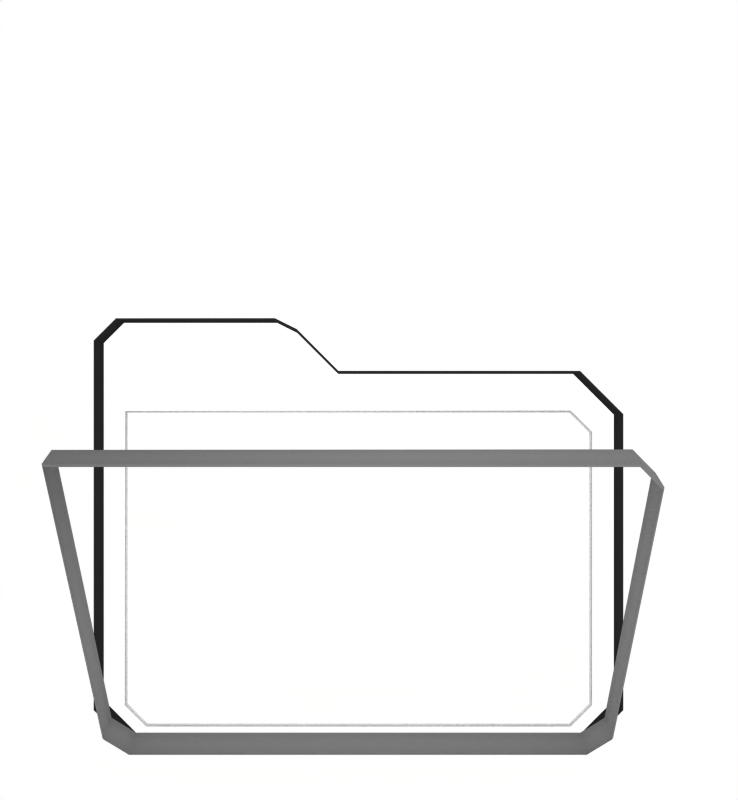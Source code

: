 # Source: folder.blend  (saved by Blender 2.42.0; exported with 4.5.12 LTS)
import bpy
from mathutils import Matrix  # noqa: F401  (used for matrix-valued properties, if any)

bpy.ops.wm.read_factory_settings(use_empty=True)
scene = bpy.context.scene
scene.name = 'Folders'

# ---- collections
col_collection_1 = bpy.data.collections.new('Collection 1'); scene.collection.children.link(col_collection_1)
col_collection_2 = bpy.data.collections.new('Collection 2'); scene.collection.children.link(col_collection_2)
col_collection_2.hide_render = True
col_collection_2.hide_viewport = True
col_collection_3 = bpy.data.collections.new('Collection 3'); scene.collection.children.link(col_collection_3)
col_collection_4 = bpy.data.collections.new('Collection 4'); scene.collection.children.link(col_collection_4)
col_collection_4.hide_render = True
col_collection_4.hide_viewport = True
col_collection_5 = bpy.data.collections.new('Collection 5'); scene.collection.children.link(col_collection_5)
col_collection_6 = bpy.data.collections.new('Collection 6'); scene.collection.children.link(col_collection_6)
col_collection_6.hide_render = True
col_collection_6.hide_viewport = True

# ---- materials (node trees are filled in below, after node groups)
mat_grey_001 = bpy.data.materials.new('Grey.001')
mat_grey_001.alpha_threshold = 0.0
mat_grey_001.preview_render_type = 'FLAT'
mat_grey_001.diffuse_color = (0.9, 0.9, 0.9, 1.0)
mat_grey_001.roughness = 0.5
mat_grey_001.line_color = (0.0, 0.0, 0.0, 1.0)
mat_black_001 = bpy.data.materials.new('Black.001')
mat_black_001.alpha_threshold = 0.0
mat_black_001.preview_render_type = 'FLAT'
mat_black_001.diffuse_color = (0.1617, 0.1617, 0.1617, 1.0)
mat_black_001.roughness = 0.5
mat_black_001.specular_intensity = 0.264
mat_black_001.line_color = (0.0, 0.0, 0.0, 1.0)
mat_mediumgrey = bpy.data.materials.new('MediumGrey')
mat_mediumgrey.alpha_threshold = 0.0
mat_mediumgrey.preview_render_type = 'FLAT'
mat_mediumgrey.diffuse_color = (0.5, 0.5, 0.5, 1.0)
mat_mediumgrey.roughness = 0.5
mat_mediumgrey.specular_intensity = 0.8854
mat_mediumgrey.line_color = (0.0, 0.0, 0.0, 1.0)
mat_white = bpy.data.materials.new('White')
mat_white.alpha_threshold = 0.0
mat_white.preview_render_type = 'FLAT'
mat_white.diffuse_color = (1.0, 1.0, 1.0, 1.0)
mat_white.roughness = 0.5
mat_white.specular_intensity = 0.507
mat_white.line_color = (0.0, 0.0, 0.0, 1.0)
mat_material = bpy.data.materials.new('Material')
mat_material.alpha_threshold = 0.0
mat_material.preview_render_type = 'FLAT'
mat_material.roughness = 0.5
mat_material.line_color = (0.0, 0.0, 0.0, 0.8514)

# ---- material node trees

# ---- world
world_world = bpy.data.worlds.new('World'); scene.world = world_world
world_world.color = (1.0, 1.0, 1.0)
world_world.use_sun_shadow = False
world_world.sun_shadow_jitter_overblur = 0.0
world_world.cycles.sampling_method = 'MANUAL'
world_world.cycles.sample_map_resolution = 256

# ---- cameras
cam_camera = bpy.data.cameras.new('Camera')
cam_camera.passepartout_alpha = 0.2
cam_camera.clip_end = 100.0
cam_camera.lens = 35.0
cam_camera.ortho_scale = 7.314
cam_camera.show_passepartout = False
cam_camera.show_safe_areas = True
cam_camera.dof.focus_distance = 0.0
cam_camera.dof.aperture_fstop = 128.0

# ---- lights
light_lamp = bpy.data.lights.new('Lamp', 'SPOT')
light_lamp.transmission_factor = 0.0
light_lamp.cutoff_distance = 16.52
light_lamp.energy = 80.0
light_lamp.shadow_buffer_clip_start = 9.648
light_lamp.shadow_soft_size = 1.0
light_lamp.shadow_maximum_resolution = 0.006
light_lamp.use_absolute_resolution = True
light_lamp.spot_blend = 0.7075
light_lamp.cycles.use_multiple_importance_sampling = False
light_lamp_001 = bpy.data.lights.new('Lamp.001', 'POINT')
light_lamp_001.transmission_factor = 0.0
light_lamp_001.energy = 60.0
light_lamp_001.shadow_buffer_clip_start = 0.5
light_lamp_001.shadow_soft_size = 1.0
light_lamp_001.shadow_maximum_resolution = 0.006
light_lamp_001.use_absolute_resolution = True
light_lamp_001.cycles.use_multiple_importance_sampling = False

# ---- meshes
me_plane_005 = bpy.data.meshes.new('Plane.005')
me_plane_005.from_pydata([(1.0, 1.0, 4.127e-08)], [], [])
me_plane_005.materials.append(mat_material)
me_plane_005.use_remesh_preserve_volume = False
me_plane_005.use_remesh_preserve_attributes = False
me_plane_005.use_mirror_vertex_groups = False
me_plane_005.update()

# ---- curves / text
cu_curve_003 = bpy.data.curves.new('Curve.003', 'CURVE')
cu_curve_003.dimensions = '3D'
_sp = cu_curve_003.splines.new('POLY'); _sp.points.add(6)
_sp.points.foreach_set('co', [-2.207, 3.256, 0.0, 1.0, 2.015, 3.256, 0.0, 1.0, 2.207, 3.064, 0.0, 1.0, 2.207, 0.4757, 0.0, 1.0, 2.015, 0.2837, 0.0, 1.0, -2.015, 0.2837, 0.0, 1.0, -2.207, 0.4757, 0.0, 1.0])
_sp.radius_interpolation = 'EASE'
_sp.order_v = 2
_sp.use_cyclic_u = True
cu_curve_003.materials.append(mat_grey_001)
cu_curve_003.use_path_clamp = True
cu_curve_003.use_deform_bounds = True
cu_curve_003.use_radius = False
cu_curve_003.bevel_resolution = 0
cu_curve_003.bevel_depth = 0.02
cu_curve_003.resolution_u = 6
cu_curve_003.resolution_v = 6
cu_curve_003.fill_mode = 'HALF'
cu_curve_003.twist_mode = 'Z_UP'
cu_curve_001 = bpy.data.curves.new('Curve.001', 'CURVE')
cu_curve_001.dimensions = '3D'
_sp = cu_curve_001.splines.new('POLY'); _sp.points.add(10)
_sp.points.foreach_set('co', [-2.1, -2.0, 0.0, 1.0, -2.5, -1.6, 0.0, 1.0, -2.5, 1.9, 0.0, 1.0, -2.3, 2.1, 0.0, 1.0, -0.8, 2.1, 0.0, 1.0, -0.6, 2.0, 0.0, 1.0, -0.2, 1.6, 0.0, 1.0, 2.1, 1.6, 0.0, 1.0, 2.5, 1.2, 0.0, 1.0, 2.5, -1.6, 0.0, 1.0, 2.1, -2.0, 0.0, 1.0])
_sp.radius_interpolation = 'EASE'
_sp.order_v = 2
_sp.use_cyclic_u = True
cu_curve_001.materials.append(mat_black_001)
cu_curve_001.use_path_clamp = True
cu_curve_001.use_deform_bounds = True
cu_curve_001.use_radius = False
cu_curve_001.bevel_resolution = 0
cu_curve_001.extrude = 0.1
cu_curve_001.bevel_depth = 0.02
cu_curve_001.resolution_u = 6
cu_curve_001.resolution_v = 6
cu_curve_001.fill_mode = 'HALF'
cu_curve_001.twist_mode = 'Z_UP'
cu_curve_002 = bpy.data.curves.new('Curve.002', 'CURVE')
cu_curve_002.dimensions = '3D'
_sp = cu_curve_002.splines.new('POLY'); _sp.points.add(6)
_sp.points.foreach_set('co', [-2.275, 3.302, 0.0, 1.0, 2.077, 3.302, 0.0, 1.0, 2.275, 3.104, 0.0, 1.0, 2.275, 0.4357, 0.0, 1.0, 2.077, 0.2377, 0.0, 1.0, -2.077, 0.2377, 0.0, 1.0, -2.275, 0.4357, 0.0, 1.0])
_sp.radius_interpolation = 'EASE'
_sp.order_v = 2
_sp.use_cyclic_u = True
cu_curve_002.materials.append(mat_mediumgrey)
cu_curve_002.use_path_clamp = True
cu_curve_002.use_deform_bounds = True
cu_curve_002.use_radius = False
cu_curve_002.bevel_resolution = 0
cu_curve_002.extrude = 0.1
cu_curve_002.bevel_depth = 0.02
cu_curve_002.resolution_u = 6
cu_curve_002.resolution_v = 6
cu_curve_002.fill_mode = 'HALF'
cu_curve_002.twist_mode = 'Z_UP'
cu_curvecircle = bpy.data.curves.new('CurveCircle', 'CURVE')
cu_curvecircle.dimensions = '3D'
_sp = cu_curvecircle.splines.new('BEZIER'); _sp.bezier_points.add(8)
_sp.bezier_points.foreach_set('co', [0.0, -1.0, 0.0, 0.0, -0.7, 0.0, -1.0, -1.34, 0.0, 0.0, -2.0, 0.0, 0.0, -1.7, 0.0, 1.7, 0.0, 0.0, 1.301, 1.06, 0.0, 0.7061, 0.6655, 0.0, 1.0, 0.0, 0.0])
_sp.bezier_points.foreach_set('handle_left', [0.5521, -1.0, 0.0, 0.0, -0.8, 0.0, -0.6667, -1.127, 0.0, -0.3333, -1.78, 0.0, 0.0, -1.8, 0.0, 1.7, -0.9386, 0.0, 1.644, 0.6961, 0.0, 0.9044, 0.7971, 0.0, 1.0, 0.2407, 0.0])
_sp.bezier_points.foreach_set('handle_right', [0.0, -0.9, 0.0, -0.3333, -0.9133, 0.0, -0.6667, -1.56, 0.0, 0.0, -1.9, 0.0, 0.9386, -1.7, 0.0, 1.7, 0.3419, 0.0, 1.103, 0.9288, 0.0, 0.9305, 0.4907, 0.0, 1.0, -0.5521, 0.0])
for _p, _l, _r in zip(_sp.bezier_points, ['FREE', 'VECTOR', 'VECTOR', 'VECTOR', 'VECTOR', 'ALIGNED', 'FREE', 'FREE', 'ALIGNED'], ['VECTOR', 'VECTOR', 'VECTOR', 'VECTOR', 'FREE', 'ALIGNED', 'VECTOR', 'FREE', 'ALIGNED']): _p.handle_left_type = _l; _p.handle_right_type = _r
_sp.radius_interpolation = 'EASE'
_sp.order_u = 0
_sp.order_v = 0
_sp.use_cyclic_u = True
_sp = cu_curvecircle.splines.new('BEZIER'); _sp.bezier_points.add(8)
_sp.bezier_points.foreach_set('co', [0.01823, 0.9899, 0.0, 0.01823, 0.6899, 0.0, 1.018, 1.33, 0.0, 0.01823, 1.99, 0.0, 0.01823, 1.69, 0.0, -1.682, -0.01012, 0.0, -1.283, -1.071, 0.0, -0.6879, -0.6756, 0.0, -0.9818, -0.01012, 0.0])
_sp.bezier_points.foreach_set('handle_left', [-0.5339, 0.9899, 0.0, 0.01823, 0.7899, 0.0, 0.6849, 1.117, 0.0, 0.3516, 1.77, 0.0, 0.01823, 1.79, 0.0, -1.682, 0.9285, 0.0, -1.626, -0.7063, 0.0, -0.8862, -0.8073, 0.0, -0.9818, -0.2508, 0.0])
_sp.bezier_points.foreach_set('handle_right', [0.01823, 0.8899, 0.0, 0.3516, 0.9032, 0.0, 0.6849, 1.55, 0.0, 0.01823, 1.89, 0.0, -0.9204, 1.69, 0.0, -1.682, -0.352, 0.0, -1.085, -0.9389, 0.0, -0.9123, -0.5008, 0.0, -0.9818, 0.542, 0.0])
for _p, _l, _r in zip(_sp.bezier_points, ['FREE', 'VECTOR', 'VECTOR', 'VECTOR', 'VECTOR', 'ALIGNED', 'FREE', 'FREE', 'ALIGNED'], ['VECTOR', 'VECTOR', 'VECTOR', 'VECTOR', 'FREE', 'ALIGNED', 'VECTOR', 'FREE', 'ALIGNED']): _p.handle_left_type = _l; _p.handle_right_type = _r
_sp.radius_interpolation = 'EASE'
_sp.order_u = 0
_sp.order_v = 0
_sp.use_cyclic_u = True
cu_curvecircle.materials.append(mat_white)
cu_curvecircle.use_path_clamp = True
cu_curvecircle.use_deform_bounds = True
cu_curvecircle.use_radius = False
cu_curvecircle.bevel_resolution = 0
cu_curvecircle.resolution_u = 6
cu_curvecircle.resolution_v = 6
cu_curvecircle.fill_mode = 'HALF'
cu_curvecircle.twist_mode = 'Z_UP'
cu_curve = bpy.data.curves.new('Curve', 'CURVE')
cu_curve.dimensions = '3D'
_sp = cu_curve.splines.new('POLY'); _sp.points.add(11)
_sp.points.foreach_set('co', [-0.5, 0.5, 0.0, 1.0, -0.5, 1.5, 0.0, 1.0, 0.5, 1.5, 0.0, 1.0, 0.5, 0.5, 0.0, 1.0, 1.5, 0.5, 0.0, 1.0, 1.5, -0.5, 0.0, 1.0, 0.5, -0.5, 0.0, 1.0, 0.5, -1.5, 0.0, 1.0, -0.5, -1.5, 0.0, 1.0, -0.5, -0.5, 0.0, 1.0, -1.5, -0.5, 0.0, 1.0, -1.5, 0.5, 0.0, 1.0])
_sp.radius_interpolation = 'EASE'
_sp.order_v = 2
_sp.use_cyclic_u = True
cu_curve.materials.append(mat_white)
cu_curve.use_path_clamp = True
cu_curve.use_deform_bounds = True
cu_curve.use_radius = False
cu_curve.bevel_resolution = 0
cu_curve.resolution_u = 6
cu_curve.resolution_v = 6
cu_curve.fill_mode = 'HALF'
cu_curve.twist_mode = 'Z_UP'

# ---- objects
ob_curve_004 = bpy.data.objects.new('Curve.004', cu_curve_003)
ob_lamp = bpy.data.objects.new('Lamp', light_lamp)
ob_curve = bpy.data.objects.new('Curve', cu_curve_001)
ob_camera_002 = bpy.data.objects.new('Camera.002', cam_camera)
ob_curve_003 = bpy.data.objects.new('Curve.003', cu_curve_002)
ob_curve_001 = bpy.data.objects.new('Curve.001', cu_curve_002)
ob_lamp_001 = bpy.data.objects.new('Lamp.001', light_lamp_001)
ob_curve_002 = bpy.data.objects.new('Curve.002', cu_curve_002)
ob_curvecircle_001 = bpy.data.objects.new('CurveCircle.001', cu_curvecircle)
ob_curvecircle = bpy.data.objects.new('CurveCircle', cu_curvecircle)
ob_curve_005 = bpy.data.objects.new('Curve.005', cu_curve)
ob_plane_020 = bpy.data.objects.new('Plane.020', me_plane_005)

# ---- transforms, parenting, visibility, modifiers, constraints
ob_curve_004.location = (0.0, 0.84, -2.0)
ob_curve_004.rotation_euler = (1.571, 1.367e-16, 1.367e-16)
ob_curve_004.scale = (0.99, 0.99, 0.99)
ob_curve_004.lock_rotations_4d = False
ob_curve_004.empty_display_type = 'ARROWS'
ob_curve_004.color = (0.0, 0.0, 0.0, 1.0)
ob_curve_004.lineart.crease_threshold = 0.0
ob_lamp.location = (3.418e-16, -12.26, 3.821)
ob_lamp.rotation_euler = (1.261, -4.166e-17, 6.502e-18)
ob_lamp.lock_rotations_4d = False
ob_lamp.empty_display_type = 'ARROWS'
ob_lamp.color = (0.0, 0.0, 0.0, 1.0)
ob_lamp.lineart.crease_threshold = 0.0
ob_curve.location = (0.0, 1.0, 0.0)
ob_curve.rotation_euler = (1.571, 1.367e-16, 1.367e-16)
ob_curve.lock_rotations_4d = False
ob_curve.empty_display_type = 'ARROWS'
ob_curve.color = (0.0, 0.0, 0.0, 1.0)
ob_curve.lineart.crease_threshold = 0.0
ob_camera_002.location = (0.1, -6.5, 1.341)
ob_camera_002.rotation_euler = (1.571, -0.0, -0.0)
ob_camera_002.lock_rotations_4d = False
ob_camera_002.empty_display_type = 'ARROWS'
ob_camera_002.color = (0.0, 0.0, 0.0, 0.0)
ob_camera_002.lineart.crease_threshold = 0.0
ob_curve_003.location = (0.0, 0.7, -2.0)
ob_curve_003.rotation_euler = (1.571, 1.367e-16, 1.367e-16)
ob_curve_003.scale = (0.99, 0.99, 0.99)
ob_curve_003.lock_rotations_4d = False
ob_curve_003.empty_display_type = 'ARROWS'
ob_curve_003.color = (0.0, 0.0, 0.0, 1.0)
ob_curve_003.lineart.crease_threshold = 0.0
ob_curve_001.location = (0.0, 0.7, -2.0)
ob_curve_001.rotation_euler = (1.571, 1.367e-16, 1.367e-16)
ob_curve_001.scale = (0.99, 0.99, 0.99)
ob_curve_001.lock_rotations_4d = False
ob_curve_001.empty_display_type = 'ARROWS'
ob_curve_001.color = (0.0, 0.0, 0.0, 1.0)
ob_curve_001.lineart.crease_threshold = 0.0
ob_lamp_001.location = (1.294, -13.99, -0.6204)
ob_lamp_001.rotation_euler = (1.571, -0.0, -0.0)
ob_lamp_001.lock_rotations_4d = False
ob_lamp_001.empty_display_type = 'ARROWS'
ob_lamp_001.color = (0.0, 0.0, 0.0, 1.0)
ob_lamp_001.lineart.crease_threshold = 0.0
ob_curve_002.location = (0.0, 0.7, -2.0)
ob_curve_002.rotation_euler = (2.042, 1.218e-16, 1.988e-16)
ob_curve_002.scale = (0.99, 0.99, 0.99)
ob_curve_002.lock_rotations_4d = False
ob_curve_002.empty_display_type = 'ARROWS'
ob_curve_002.color = (0.0, 0.0, 0.0, 1.0)
ob_curve_002.lineart.crease_threshold = 0.0
ob_curvecircle_001.parent = ob_curve_001
ob_curvecircle_001.matrix_parent_inverse = Matrix(((1.01, 1.381e-16, -1.381e-16, -3.729e-16), (1.381e-16, -4.415e-08, 1.01, 2.02), (1.381e-16, -1.01, -2.98e-08, 0.7071), (0.0, 0.0, 0.0, 1.0)))
ob_curvecircle_001.location = (-0.001427, 0.5601, -0.264)
ob_curvecircle_001.rotation_euler = (1.571, -1.239e-24, -1.346e-23)
ob_curvecircle_001.scale = (0.7, 0.7, 0.7)
ob_curvecircle_001.lock_rotations_4d = False
ob_curvecircle_001.empty_display_type = 'ARROWS'
ob_curvecircle_001.color = (0.0, 0.0, 0.0, 1.0)
ob_curvecircle_001.lineart.crease_threshold = 0.0
ob_curvecircle.parent = ob_curve_002
ob_curvecircle.matrix_parent_inverse = Matrix(((1.01, 1.381e-16, -1.381e-16, -3.729e-16), (1.381e-16, -4.415e-08, 1.01, 2.02), (1.381e-16, -1.01, -2.98e-08, 0.7071), (0.0, 0.0, 0.0, 1.0)))
ob_curvecircle.location = (-0.001427, 0.5601, -0.264)
ob_curvecircle.rotation_euler = (1.571, -0.0, -0.0)
ob_curvecircle.scale = (0.7, 0.7, 0.7)
ob_curvecircle.lock_rotations_4d = False
ob_curvecircle.empty_display_type = 'ARROWS'
ob_curvecircle.color = (0.0, 0.0, 0.0, 1.0)
ob_curvecircle.lineart.crease_threshold = 0.0
ob_curve_005.location = (1.0, 0.4, 0.3)
ob_curve_005.rotation_euler = (1.571, -0.0, -0.0)
ob_curve_005.scale = (0.6, 0.6, 0.6)
ob_curve_005.lock_rotations_4d = False
ob_curve_005.empty_display_type = 'ARROWS'
ob_curve_005.color = (0.0, 0.0, 0.0, 1.0)
ob_curve_005.lineart.crease_threshold = 0.0
ob_plane_020.parent = ob_curve_005
ob_plane_020.matrix_parent_inverse = Matrix(((1.667, 0.0, 0.0, -1.667), (-3.553e-15, 1.258e-07, 1.667, -5.033e-08), (5.96e-08, -1.667, 1.258e-07, 0.6667), (0.0, 0.0, 0.0, 1.0)))
ob_plane_020.location = (0.0, 0.51, -1.0)
ob_plane_020.rotation_euler = (1.571, -0.0, -0.0)
ob_plane_020.lock_rotations_4d = False
ob_plane_020.empty_display_type = 'ARROWS'
ob_plane_020.color = (0.0, 0.0, 0.0, 1.0)
ob_plane_020.lineart.crease_threshold = 0.0

# ---- collection membership
col_collection_1.objects.link(ob_curve_004)
col_collection_1.objects.link(ob_lamp)
col_collection_1.objects.link(ob_curve)
col_collection_1.objects.link(ob_camera_002)
col_collection_2.objects.link(ob_curve_003)
col_collection_2.objects.link(ob_curve_001)
col_collection_3.objects.link(ob_lamp_001)
col_collection_3.objects.link(ob_curve_002)
col_collection_4.objects.link(ob_curvecircle_001)
col_collection_5.objects.link(ob_curvecircle)
col_collection_6.objects.link(ob_curve_005)
col_collection_6.objects.link(ob_plane_020)

# ---- scene / render settings (as saved in the file)
scene.camera = ob_camera_002
scene.frame_start = 1; scene.frame_end = 250; scene.frame_set(33)
scene.render.engine = 'BLENDER_EEVEE_NEXT'
scene.render.image_settings.compression = 90
scene.render.resolution_x = 48
scene.render.resolution_y = 52
scene.render.resolution_percentage = 50
scene.render.pixel_aspect_x = 100.0
scene.render.pixel_aspect_y = 100.0
scene.render.fps = 25
scene.render.dither_intensity = 0.0
scene.render.use_compositing = False
scene.render.use_sequencer = False
scene.render.use_file_extension = False
scene.render.bake_bias = 0.0
scene.render.use_stamp_time = False
scene.render.use_stamp_date = False
scene.render.use_stamp_frame = False
scene.render.use_stamp_camera = False
scene.render.use_stamp_scene = False
scene.render.use_stamp_filename = False
scene.render.use_stamp_render_time = False
scene.render.stamp_font_size = 0
scene.cycles.use_denoising = False
scene.cycles.samples = 10
scene.cycles.sampling_pattern = 'TABULATED_SOBOL'
scene.cycles.light_sampling_threshold = 0.0
scene.cycles.use_adaptive_sampling = False
scene.cycles.use_light_tree = False
scene.cycles.blur_glossy = 0.0
scene.cycles.volume_bounces = 1
scene.cycles.pixel_filter_type = 'GAUSSIAN'
scene.cycles.sample_clamp_indirect = 0.0
scene.view_settings.view_transform = 'Raw'
bpy.context.view_layer.update()
